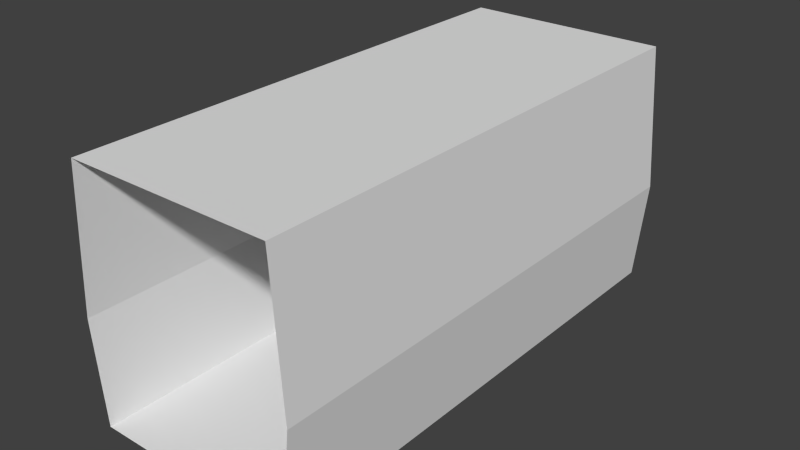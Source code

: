 # Source: corridor_med.blend  (saved by Blender 2.72.0; exported with 4.5.12 LTS)
import bpy
from mathutils import Matrix  # noqa: F401  (used for matrix-valued properties, if any)

bpy.ops.wm.read_factory_settings(use_empty=True)
scene = bpy.context.scene
scene.name = 'Scene'

# ---- collections
col_collection_1 = bpy.data.collections.new('Collection 1'); scene.collection.children.link(col_collection_1)

# ---- world
world_world = bpy.data.worlds.new('World'); scene.world = world_world
world_world.color = (0.05088, 0.05088, 0.05088)
world_world.use_sun_shadow = False
world_world.sun_shadow_jitter_overblur = 0.0
world_world.cycles.sampling_method = 'MANUAL'
world_world.cycles.sample_map_resolution = 256

# ---- meshes
me_plane = bpy.data.meshes.new('Plane')
me_plane.from_pydata([(5.0, 12.5, 0.0), (-5.0, 12.5, 0.0), (5.0, -12.5, 0.0), (-5.0, -12.5, 0.0), (5.5, 12.5, 5.0), (-5.5, 12.5, 5.0), (5.5, -12.5, 5.0), (-5.5, -12.5, 5.0), (5.0, 12.5, 12.0), (-5.0, 12.5, 12.0), (5.0, -12.5, 12.0), (-5.0, -12.5, 12.0)], [], [(3, 2, 0, 1), (0, 2, 6, 4), (3, 1, 5, 7), (7, 5, 9, 11), (4, 6, 10, 8), (10, 11, 9, 8)])
me_plane.use_remesh_preserve_volume = False
me_plane.use_remesh_preserve_attributes = False
me_plane.use_mirror_vertex_groups = False
me_plane.update()

# ---- objects
ob_plane = bpy.data.objects.new('Plane', me_plane)

# ---- transforms, parenting, visibility, modifiers, constraints
ob_plane.location = (0.0, 0.0, 0.0)
ob_plane.lineart.crease_threshold = 0.0

# ---- collection membership
col_collection_1.objects.link(ob_plane)

# ---- scene / render settings (as saved in the file)
scene.frame_start = 1; scene.frame_end = 250; scene.frame_set(2)
scene.render.engine = 'BLENDER_EEVEE_NEXT'
scene.render.resolution_percentage = 50
scene.render.dither_intensity = 0.0
scene.cycles.use_denoising = False
scene.cycles.samples = 10
scene.cycles.sampling_pattern = 'TABULATED_SOBOL'
scene.cycles.light_sampling_threshold = 0.0
scene.cycles.use_adaptive_sampling = False
scene.cycles.use_light_tree = False
scene.cycles.blur_glossy = 0.0
scene.cycles.pixel_filter_type = 'GAUSSIAN'
scene.cycles.sample_clamp_indirect = 0.0
scene.view_settings.view_transform = 'Standard'
bpy.context.view_layer.update()

# ---- added for rendering (the .blend has no active camera and no usable light): camera, sun
cam_auto = bpy.data.cameras.new('AutoCamera')
cam_auto.lens = 50.0
cam_auto.sensor_width = 36.0
cam_auto.clip_end = 1000.0
ob_auto_camera = bpy.data.objects.new('AutoCamera', cam_auto)
scene.collection.objects.link(ob_auto_camera)
ob_auto_camera.location = (27.6021, -33.1225, 28.0817)
ob_auto_camera.rotation_euler = (1.09748, -7.21219e-08, 0.694738)
scene.camera = ob_auto_camera
light_auto_sun = bpy.data.lights.new('AutoSun', 'SUN')
light_auto_sun.energy = 3.0
light_auto_sun.angle = 0.0523599
ob_auto_sun = bpy.data.objects.new('AutoSun', light_auto_sun)
scene.collection.objects.link(ob_auto_sun)
ob_auto_sun.rotation_euler = (0.872665, 0.174533, 0.523599)
bpy.context.view_layer.update()
